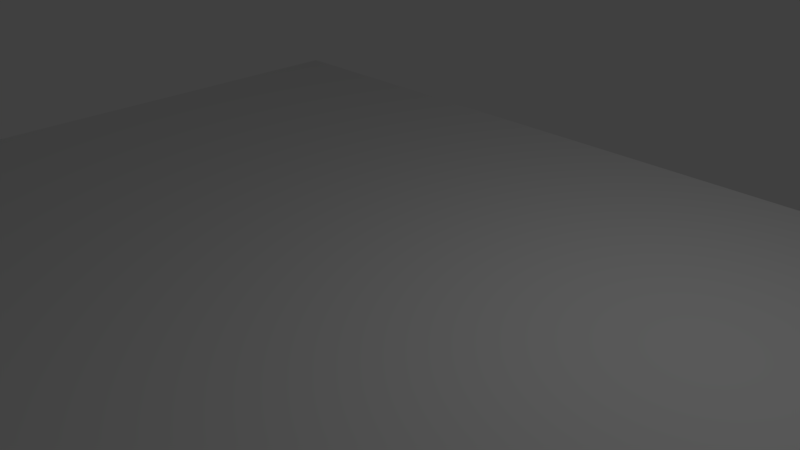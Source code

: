 # Source: StraightTrack.blend  (saved by Blender 2.77.0; exported with 4.5.12 LTS)
import bpy
from mathutils import Matrix  # noqa: F401  (used for matrix-valued properties, if any)

bpy.ops.wm.read_factory_settings(use_empty=True)
scene = bpy.context.scene
scene.name = 'Scene'

# ---- collections
col_collection_1 = bpy.data.collections.new('Collection 1'); scene.collection.children.link(col_collection_1)

# ---- materials (node trees are filled in below, after node groups)
mat_material = bpy.data.materials.new('Material')
mat_material.alpha_threshold = 0.0
mat_material.use_transparent_shadow = False
mat_material.roughness = 0.5
mat_material.line_color = (0.0, 0.0, 0.0, 1.0)

# ---- material node trees

# ---- world
world_world = bpy.data.worlds.new('World'); scene.world = world_world
world_world.color = (0.05088, 0.05088, 0.05088)
world_world.use_sun_shadow = False
world_world.sun_shadow_jitter_overblur = 0.0
world_world.cycles.sampling_method = 'MANUAL'

# ---- cameras
cam_camera = bpy.data.cameras.new('Camera')
cam_camera.clip_end = 100.0
cam_camera.lens = 35.0
cam_camera.sensor_width = 32.0
cam_camera.sensor_height = 18.0
cam_camera.ortho_scale = 7.314
cam_camera.dof.focus_distance = 0.0
cam_camera.dof.aperture_fstop = 128.0

# ---- lights
light_lamp = bpy.data.lights.new('Lamp', 'POINT')
light_lamp.transmission_factor = 0.0
light_lamp.cutoff_distance = 30.0
light_lamp.energy = 100.0
light_lamp.shadow_buffer_clip_start = 1.001
light_lamp.shadow_soft_size = 0.1
light_lamp.shadow_maximum_resolution = 0.006
light_lamp.use_absolute_resolution = True

# ---- meshes
me_cube = bpy.data.meshes.new('Cube')
me_cube.from_pydata([(7.5, 5.0, -0.05), (7.5, -5.0, -0.05), (7.5, 5.0, 0.05), (7.5, -5.0, 0.05), (1.341e-06, 5.0, -0.05), (0.0, -5.0, -0.05), (1.788e-06, 5.0, 0.05), (-4.023e-06, -5.0, 0.05)], [], [(0, 2, 3, 1), (2, 0, 4, 6), (1, 3, 7, 5), (2, 6, 7, 3), (0, 1, 5, 4)])
me_cube.materials.append(mat_material)
me_cube.use_remesh_preserve_volume = False
me_cube.use_remesh_preserve_attributes = False
me_cube.use_mirror_vertex_groups = False
me_cube.update()

# ---- objects
ob_cube = bpy.data.objects.new('Cube', me_cube)
ob_lamp = bpy.data.objects.new('Lamp', light_lamp)
ob_camera = bpy.data.objects.new('Camera', cam_camera)

# ---- transforms, parenting, visibility, modifiers, constraints
ob_cube.location = (0.0, 0.0, 0.0)
ob_cube.lock_rotations_4d = False
ob_cube.empty_display_type = 'ARROWS'
ob_cube.lineart.crease_threshold = 0.0
_m = ob_cube.modifiers.new('Mirror', 'MIRROR')
_m.use_clip = True
ob_lamp.location = (4.076, 1.005, 5.904)
ob_lamp.rotation_euler = (0.6503, 0.05522, 1.866)
ob_lamp.lock_rotations_4d = False
ob_lamp.empty_display_type = 'ARROWS'
ob_lamp.color = (0.0, 0.0, 0.0, 0.0)
ob_lamp.lineart.crease_threshold = 0.0
ob_camera.location = (7.481, -6.508, 5.344)
ob_camera.rotation_euler = (1.109, 0.01082, 0.8149)
ob_camera.lock_rotations_4d = False
ob_camera.empty_display_type = 'ARROWS'
ob_camera.color = (0.0, 0.0, 0.0, 0.0)
ob_camera.display_type = 'WIRE'
ob_camera.lineart.crease_threshold = 0.0

# ---- collection membership
col_collection_1.objects.link(ob_cube)
col_collection_1.objects.link(ob_lamp)
col_collection_1.objects.link(ob_camera)

# ---- scene / render settings (as saved in the file)
scene.camera = ob_camera
scene.frame_start = 1; scene.frame_end = 250; scene.frame_set(1)
scene.render.engine = 'BLENDER_EEVEE_NEXT'
scene.render.resolution_percentage = 50
scene.render.dither_intensity = 0.0
scene.cycles.use_denoising = False
scene.cycles.samples = 128
scene.cycles.sampling_pattern = 'TABULATED_SOBOL'
scene.cycles.light_sampling_threshold = 0.0
scene.cycles.use_adaptive_sampling = False
scene.cycles.use_light_tree = False
scene.cycles.blur_glossy = 0.0
scene.cycles.sample_clamp_indirect = 0.0
scene.view_settings.view_transform = 'Standard'
bpy.context.view_layer.update()
